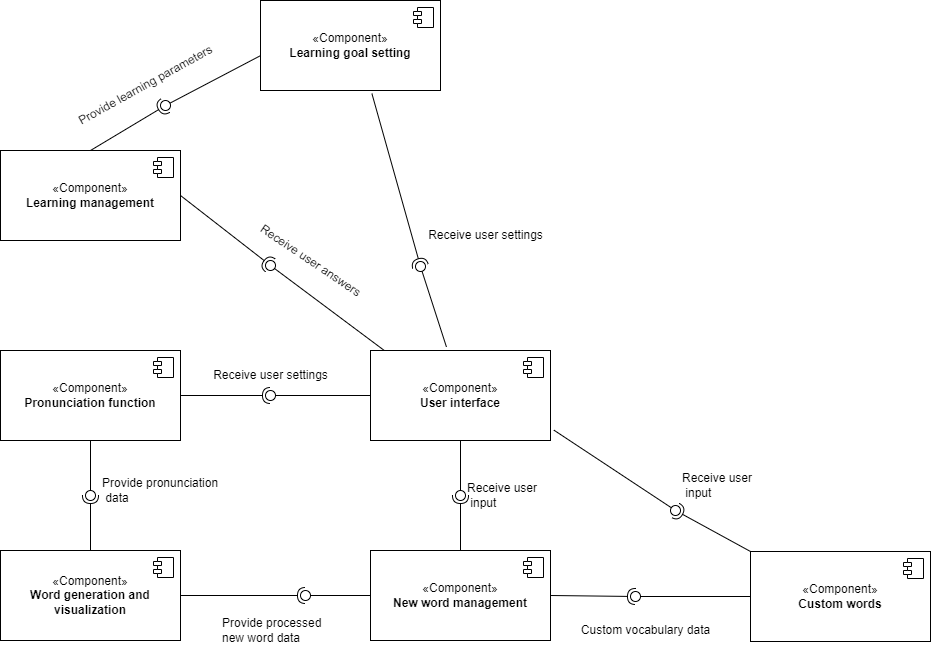

The diagram above was exported from draw.io. Its source (the exported page's mxGraphModel, read from the mxfile embedded in the PNG):
<mxGraphModel dx="934" dy="499" grid="1" gridSize="10" guides="1" tooltips="1" connect="1" arrows="1" fold="1" page="1" pageScale="1" pageWidth="1200" pageHeight="1600" math="0" shadow="0">
  <root>
    <mxCell id="0" />
    <mxCell id="1" parent="0" />
    <mxCell id="Hc3Tz86l8l19YMrTEk-I-75" value="«Component»&lt;br&gt;&lt;b&gt;User interface&lt;/b&gt;" style="html=1;dropTarget=0;whiteSpace=wrap;" vertex="1" parent="1">
      <mxGeometry x="670" y="590" width="180" height="90" as="geometry" />
    </mxCell>
    <mxCell id="Hc3Tz86l8l19YMrTEk-I-76" value="" style="shape=module;jettyWidth=8;jettyHeight=4;" vertex="1" parent="Hc3Tz86l8l19YMrTEk-I-75">
      <mxGeometry x="1" width="20" height="20" relative="1" as="geometry">
        <mxPoint x="-27" y="7" as="offset" />
      </mxGeometry>
    </mxCell>
    <mxCell id="Hc3Tz86l8l19YMrTEk-I-77" value="«Component»&lt;br&gt;&lt;b&gt;New word management&lt;/b&gt;" style="html=1;dropTarget=0;whiteSpace=wrap;" vertex="1" parent="1">
      <mxGeometry x="670" y="790" width="180" height="90" as="geometry" />
    </mxCell>
    <mxCell id="Hc3Tz86l8l19YMrTEk-I-78" value="" style="shape=module;jettyWidth=8;jettyHeight=4;" vertex="1" parent="Hc3Tz86l8l19YMrTEk-I-77">
      <mxGeometry x="1" width="20" height="20" relative="1" as="geometry">
        <mxPoint x="-27" y="7" as="offset" />
      </mxGeometry>
    </mxCell>
    <mxCell id="Hc3Tz86l8l19YMrTEk-I-79" value="«Component»&lt;br&gt;&lt;b&gt;Custom words&lt;/b&gt;" style="html=1;dropTarget=0;whiteSpace=wrap;" vertex="1" parent="1">
      <mxGeometry x="1050" y="791" width="180" height="90" as="geometry" />
    </mxCell>
    <mxCell id="Hc3Tz86l8l19YMrTEk-I-80" value="" style="shape=module;jettyWidth=8;jettyHeight=4;" vertex="1" parent="Hc3Tz86l8l19YMrTEk-I-79">
      <mxGeometry x="1" width="20" height="20" relative="1" as="geometry">
        <mxPoint x="-27" y="7" as="offset" />
      </mxGeometry>
    </mxCell>
    <mxCell id="Hc3Tz86l8l19YMrTEk-I-81" value="" style="rounded=0;orthogonalLoop=1;jettySize=auto;html=1;endArrow=halfCircle;endFill=0;endSize=6;strokeWidth=1;sketch=0;exitX=0.5;exitY=0;exitDx=0;exitDy=0;" edge="1" target="Hc3Tz86l8l19YMrTEk-I-83" parent="1" source="Hc3Tz86l8l19YMrTEk-I-77">
      <mxGeometry relative="1" as="geometry">
        <mxPoint x="780" y="735" as="sourcePoint" />
      </mxGeometry>
    </mxCell>
    <mxCell id="Hc3Tz86l8l19YMrTEk-I-82" value="" style="rounded=0;orthogonalLoop=1;jettySize=auto;html=1;endArrow=oval;endFill=0;sketch=0;sourcePerimeterSpacing=0;targetPerimeterSpacing=0;endSize=10;exitX=0.5;exitY=1;exitDx=0;exitDy=0;" edge="1" target="Hc3Tz86l8l19YMrTEk-I-83" parent="1" source="Hc3Tz86l8l19YMrTEk-I-75">
      <mxGeometry relative="1" as="geometry">
        <mxPoint x="740" y="735" as="sourcePoint" />
      </mxGeometry>
    </mxCell>
    <mxCell id="Hc3Tz86l8l19YMrTEk-I-83" value="" style="ellipse;whiteSpace=wrap;html=1;align=center;aspect=fixed;fillColor=none;strokeColor=none;resizable=0;perimeter=centerPerimeter;rotatable=0;allowArrows=0;points=[];outlineConnect=1;" vertex="1" parent="1">
      <mxGeometry x="755" y="730" width="10" height="10" as="geometry" />
    </mxCell>
    <mxCell id="Hc3Tz86l8l19YMrTEk-I-84" value="Receive user&lt;br&gt;&amp;nbsp;input" style="text;html=1;align=left;verticalAlign=middle;resizable=0;points=[];autosize=1;strokeColor=none;fillColor=none;" vertex="1" parent="1">
      <mxGeometry x="765" y="715" width="90" height="40" as="geometry" />
    </mxCell>
    <mxCell id="Hc3Tz86l8l19YMrTEk-I-85" value="«Component»&lt;br&gt;&lt;b&gt;Word generation and visualization&lt;/b&gt;" style="html=1;dropTarget=0;whiteSpace=wrap;" vertex="1" parent="1">
      <mxGeometry x="300" y="790" width="180" height="90" as="geometry" />
    </mxCell>
    <mxCell id="Hc3Tz86l8l19YMrTEk-I-86" value="" style="shape=module;jettyWidth=8;jettyHeight=4;" vertex="1" parent="Hc3Tz86l8l19YMrTEk-I-85">
      <mxGeometry x="1" width="20" height="20" relative="1" as="geometry">
        <mxPoint x="-27" y="7" as="offset" />
      </mxGeometry>
    </mxCell>
    <mxCell id="Hc3Tz86l8l19YMrTEk-I-87" value="" style="rounded=0;orthogonalLoop=1;jettySize=auto;html=1;endArrow=halfCircle;endFill=0;endSize=6;strokeWidth=1;sketch=0;exitX=1;exitY=0.5;exitDx=0;exitDy=0;" edge="1" target="Hc3Tz86l8l19YMrTEk-I-89" parent="1" source="Hc3Tz86l8l19YMrTEk-I-85">
      <mxGeometry relative="1" as="geometry">
        <mxPoint x="630" y="835" as="sourcePoint" />
      </mxGeometry>
    </mxCell>
    <mxCell id="Hc3Tz86l8l19YMrTEk-I-88" value="" style="rounded=0;orthogonalLoop=1;jettySize=auto;html=1;endArrow=oval;endFill=0;sketch=0;sourcePerimeterSpacing=0;targetPerimeterSpacing=0;endSize=10;exitX=0;exitY=0.5;exitDx=0;exitDy=0;" edge="1" target="Hc3Tz86l8l19YMrTEk-I-89" parent="1" source="Hc3Tz86l8l19YMrTEk-I-77">
      <mxGeometry relative="1" as="geometry">
        <mxPoint x="590" y="835" as="sourcePoint" />
      </mxGeometry>
    </mxCell>
    <mxCell id="Hc3Tz86l8l19YMrTEk-I-89" value="" style="ellipse;whiteSpace=wrap;html=1;align=center;aspect=fixed;fillColor=none;strokeColor=none;resizable=0;perimeter=centerPerimeter;rotatable=0;allowArrows=0;points=[];outlineConnect=1;" vertex="1" parent="1">
      <mxGeometry x="600" y="830" width="10" height="10" as="geometry" />
    </mxCell>
    <mxCell id="Hc3Tz86l8l19YMrTEk-I-90" value="Provide processed &lt;br&gt;new word data" style="text;html=1;align=left;verticalAlign=middle;resizable=0;points=[];autosize=1;strokeColor=none;fillColor=none;" vertex="1" parent="1">
      <mxGeometry x="520" y="850" width="120" height="40" as="geometry" />
    </mxCell>
    <mxCell id="Hc3Tz86l8l19YMrTEk-I-91" value="" style="rounded=0;orthogonalLoop=1;jettySize=auto;html=1;endArrow=halfCircle;endFill=0;endSize=6;strokeWidth=1;sketch=0;exitX=1;exitY=0.5;exitDx=0;exitDy=0;" edge="1" target="Hc3Tz86l8l19YMrTEk-I-93" parent="1" source="Hc3Tz86l8l19YMrTEk-I-77">
      <mxGeometry relative="1" as="geometry">
        <mxPoint x="940" y="836" as="sourcePoint" />
      </mxGeometry>
    </mxCell>
    <mxCell id="Hc3Tz86l8l19YMrTEk-I-92" value="" style="rounded=0;orthogonalLoop=1;jettySize=auto;html=1;endArrow=oval;endFill=0;sketch=0;sourcePerimeterSpacing=0;targetPerimeterSpacing=0;endSize=10;exitX=0;exitY=0.5;exitDx=0;exitDy=0;" edge="1" target="Hc3Tz86l8l19YMrTEk-I-93" parent="1" source="Hc3Tz86l8l19YMrTEk-I-79">
      <mxGeometry relative="1" as="geometry">
        <mxPoint x="900" y="836" as="sourcePoint" />
      </mxGeometry>
    </mxCell>
    <mxCell id="Hc3Tz86l8l19YMrTEk-I-93" value="" style="ellipse;whiteSpace=wrap;html=1;align=center;aspect=fixed;fillColor=none;strokeColor=none;resizable=0;perimeter=centerPerimeter;rotatable=0;allowArrows=0;points=[];outlineConnect=1;" vertex="1" parent="1">
      <mxGeometry x="930" y="831" width="10" height="10" as="geometry" />
    </mxCell>
    <mxCell id="Hc3Tz86l8l19YMrTEk-I-94" value="Custom vocabulary data" style="text;html=1;align=center;verticalAlign=middle;resizable=0;points=[];autosize=1;strokeColor=none;fillColor=none;" vertex="1" parent="1">
      <mxGeometry x="870" y="855" width="150" height="30" as="geometry" />
    </mxCell>
    <mxCell id="Hc3Tz86l8l19YMrTEk-I-95" value="" style="rounded=0;orthogonalLoop=1;jettySize=auto;html=1;endArrow=halfCircle;endFill=0;endSize=6;strokeWidth=1;sketch=0;exitX=0;exitY=0;exitDx=0;exitDy=0;" edge="1" target="Hc3Tz86l8l19YMrTEk-I-97" parent="1" source="Hc3Tz86l8l19YMrTEk-I-79">
      <mxGeometry relative="1" as="geometry">
        <mxPoint x="990" y="760" as="sourcePoint" />
      </mxGeometry>
    </mxCell>
    <mxCell id="Hc3Tz86l8l19YMrTEk-I-96" value="" style="rounded=0;orthogonalLoop=1;jettySize=auto;html=1;endArrow=oval;endFill=0;sketch=0;sourcePerimeterSpacing=0;targetPerimeterSpacing=0;endSize=10;exitX=1.019;exitY=0.885;exitDx=0;exitDy=0;exitPerimeter=0;" edge="1" target="Hc3Tz86l8l19YMrTEk-I-97" parent="1" source="Hc3Tz86l8l19YMrTEk-I-75">
      <mxGeometry relative="1" as="geometry">
        <mxPoint x="950" y="760" as="sourcePoint" />
      </mxGeometry>
    </mxCell>
    <mxCell id="Hc3Tz86l8l19YMrTEk-I-97" value="" style="ellipse;whiteSpace=wrap;html=1;align=center;aspect=fixed;fillColor=none;strokeColor=none;resizable=0;perimeter=centerPerimeter;rotatable=0;allowArrows=0;points=[];outlineConnect=1;" vertex="1" parent="1">
      <mxGeometry x="970" y="745" width="10" height="10" as="geometry" />
    </mxCell>
    <mxCell id="Hc3Tz86l8l19YMrTEk-I-98" value="Receive user&lt;br&gt;&amp;nbsp;input" style="text;html=1;align=left;verticalAlign=middle;resizable=0;points=[];autosize=1;strokeColor=none;fillColor=none;" vertex="1" parent="1">
      <mxGeometry x="980" y="705" width="90" height="40" as="geometry" />
    </mxCell>
    <mxCell id="Hc3Tz86l8l19YMrTEk-I-99" value="«Component»&lt;br&gt;&lt;b&gt;Pronunciation function&lt;/b&gt;" style="html=1;dropTarget=0;whiteSpace=wrap;" vertex="1" parent="1">
      <mxGeometry x="300" y="590" width="180" height="90" as="geometry" />
    </mxCell>
    <mxCell id="Hc3Tz86l8l19YMrTEk-I-100" value="" style="shape=module;jettyWidth=8;jettyHeight=4;" vertex="1" parent="Hc3Tz86l8l19YMrTEk-I-99">
      <mxGeometry x="1" width="20" height="20" relative="1" as="geometry">
        <mxPoint x="-27" y="7" as="offset" />
      </mxGeometry>
    </mxCell>
    <mxCell id="Hc3Tz86l8l19YMrTEk-I-104" value="" style="rounded=0;orthogonalLoop=1;jettySize=auto;html=1;endArrow=halfCircle;endFill=0;endSize=6;strokeWidth=1;sketch=0;exitX=1;exitY=0.5;exitDx=0;exitDy=0;" edge="1" target="Hc3Tz86l8l19YMrTEk-I-106" parent="1" source="Hc3Tz86l8l19YMrTEk-I-99">
      <mxGeometry relative="1" as="geometry">
        <mxPoint x="490" y="700" as="sourcePoint" />
      </mxGeometry>
    </mxCell>
    <mxCell id="Hc3Tz86l8l19YMrTEk-I-105" value="" style="rounded=0;orthogonalLoop=1;jettySize=auto;html=1;endArrow=oval;endFill=0;sketch=0;sourcePerimeterSpacing=0;targetPerimeterSpacing=0;endSize=10;exitX=0;exitY=0.5;exitDx=0;exitDy=0;" edge="1" target="Hc3Tz86l8l19YMrTEk-I-106" parent="1" source="Hc3Tz86l8l19YMrTEk-I-75">
      <mxGeometry relative="1" as="geometry">
        <mxPoint x="550" y="635" as="sourcePoint" />
      </mxGeometry>
    </mxCell>
    <mxCell id="Hc3Tz86l8l19YMrTEk-I-106" value="" style="ellipse;whiteSpace=wrap;html=1;align=center;aspect=fixed;fillColor=none;strokeColor=none;resizable=0;perimeter=centerPerimeter;rotatable=0;allowArrows=0;points=[];outlineConnect=1;" vertex="1" parent="1">
      <mxGeometry x="565" y="630" width="10" height="10" as="geometry" />
    </mxCell>
    <mxCell id="Hc3Tz86l8l19YMrTEk-I-107" value="Receive user settings" style="text;html=1;align=center;verticalAlign=middle;resizable=0;points=[];autosize=1;strokeColor=none;fillColor=none;" vertex="1" parent="1">
      <mxGeometry x="500" y="600" width="140" height="30" as="geometry" />
    </mxCell>
    <mxCell id="Hc3Tz86l8l19YMrTEk-I-111" value="" style="rounded=0;orthogonalLoop=1;jettySize=auto;html=1;endArrow=halfCircle;endFill=0;endSize=6;strokeWidth=1;sketch=0;exitX=0.5;exitY=0;exitDx=0;exitDy=0;" edge="1" target="Hc3Tz86l8l19YMrTEk-I-113" parent="1" source="Hc3Tz86l8l19YMrTEk-I-85">
      <mxGeometry relative="1" as="geometry">
        <mxPoint x="410" y="735" as="sourcePoint" />
      </mxGeometry>
    </mxCell>
    <mxCell id="Hc3Tz86l8l19YMrTEk-I-112" value="" style="rounded=0;orthogonalLoop=1;jettySize=auto;html=1;endArrow=oval;endFill=0;sketch=0;sourcePerimeterSpacing=0;targetPerimeterSpacing=0;endSize=10;exitX=0.5;exitY=1;exitDx=0;exitDy=0;" edge="1" target="Hc3Tz86l8l19YMrTEk-I-113" parent="1" source="Hc3Tz86l8l19YMrTEk-I-99">
      <mxGeometry relative="1" as="geometry">
        <mxPoint x="370" y="735" as="sourcePoint" />
      </mxGeometry>
    </mxCell>
    <mxCell id="Hc3Tz86l8l19YMrTEk-I-113" value="" style="ellipse;whiteSpace=wrap;html=1;align=center;aspect=fixed;fillColor=none;strokeColor=none;resizable=0;perimeter=centerPerimeter;rotatable=0;allowArrows=0;points=[];outlineConnect=1;" vertex="1" parent="1">
      <mxGeometry x="385" y="730" width="10" height="10" as="geometry" />
    </mxCell>
    <mxCell id="Hc3Tz86l8l19YMrTEk-I-114" value="Provide pronunciation&lt;br&gt;&amp;nbsp;data" style="text;html=1;align=left;verticalAlign=middle;resizable=0;points=[];autosize=1;strokeColor=none;fillColor=none;" vertex="1" parent="1">
      <mxGeometry x="400" y="710" width="140" height="40" as="geometry" />
    </mxCell>
    <mxCell id="Hc3Tz86l8l19YMrTEk-I-115" value="«Component»&lt;br&gt;&lt;b&gt;Learning management&lt;/b&gt;" style="html=1;dropTarget=0;whiteSpace=wrap;" vertex="1" parent="1">
      <mxGeometry x="300" y="390" width="180" height="90" as="geometry" />
    </mxCell>
    <mxCell id="Hc3Tz86l8l19YMrTEk-I-116" value="" style="shape=module;jettyWidth=8;jettyHeight=4;" vertex="1" parent="Hc3Tz86l8l19YMrTEk-I-115">
      <mxGeometry x="1" width="20" height="20" relative="1" as="geometry">
        <mxPoint x="-27" y="7" as="offset" />
      </mxGeometry>
    </mxCell>
    <mxCell id="Hc3Tz86l8l19YMrTEk-I-117" value="" style="rounded=0;orthogonalLoop=1;jettySize=auto;html=1;endArrow=halfCircle;endFill=0;endSize=6;strokeWidth=1;sketch=0;exitX=1;exitY=0.5;exitDx=0;exitDy=0;" edge="1" target="Hc3Tz86l8l19YMrTEk-I-119" parent="1" source="Hc3Tz86l8l19YMrTEk-I-115">
      <mxGeometry relative="1" as="geometry">
        <mxPoint x="625" y="485" as="sourcePoint" />
      </mxGeometry>
    </mxCell>
    <mxCell id="Hc3Tz86l8l19YMrTEk-I-118" value="" style="rounded=0;orthogonalLoop=1;jettySize=auto;html=1;endArrow=oval;endFill=0;sketch=0;sourcePerimeterSpacing=0;targetPerimeterSpacing=0;endSize=10;exitX=0.074;exitY=-0.004;exitDx=0;exitDy=0;exitPerimeter=0;" edge="1" target="Hc3Tz86l8l19YMrTEk-I-119" parent="1" source="Hc3Tz86l8l19YMrTEk-I-75">
      <mxGeometry relative="1" as="geometry">
        <mxPoint x="585" y="485" as="sourcePoint" />
      </mxGeometry>
    </mxCell>
    <mxCell id="Hc3Tz86l8l19YMrTEk-I-119" value="" style="ellipse;whiteSpace=wrap;html=1;align=center;aspect=fixed;fillColor=none;strokeColor=none;resizable=0;perimeter=centerPerimeter;rotatable=0;allowArrows=0;points=[];outlineConnect=1;" vertex="1" parent="1">
      <mxGeometry x="565" y="500" width="10" height="10" as="geometry" />
    </mxCell>
    <mxCell id="Hc3Tz86l8l19YMrTEk-I-120" value="Receive user answers" style="text;html=1;align=center;verticalAlign=middle;resizable=0;points=[];autosize=1;strokeColor=none;fillColor=none;spacingBottom=-1;rotation=34;" vertex="1" parent="1">
      <mxGeometry x="540" y="490" width="140" height="20" as="geometry" />
    </mxCell>
    <mxCell id="Hc3Tz86l8l19YMrTEk-I-121" value="«Component»&lt;br&gt;&lt;b&gt;Learning goal setting&lt;/b&gt;" style="html=1;dropTarget=0;whiteSpace=wrap;" vertex="1" parent="1">
      <mxGeometry x="560" y="240" width="180" height="90" as="geometry" />
    </mxCell>
    <mxCell id="Hc3Tz86l8l19YMrTEk-I-122" value="" style="shape=module;jettyWidth=8;jettyHeight=4;" vertex="1" parent="Hc3Tz86l8l19YMrTEk-I-121">
      <mxGeometry x="1" width="20" height="20" relative="1" as="geometry">
        <mxPoint x="-27" y="7" as="offset" />
      </mxGeometry>
    </mxCell>
    <mxCell id="Hc3Tz86l8l19YMrTEk-I-123" value="" style="rounded=0;orthogonalLoop=1;jettySize=auto;html=1;endArrow=halfCircle;endFill=0;endSize=6;strokeWidth=1;sketch=0;exitX=0.5;exitY=0;exitDx=0;exitDy=0;" edge="1" target="Hc3Tz86l8l19YMrTEk-I-125" parent="1" source="Hc3Tz86l8l19YMrTEk-I-115">
      <mxGeometry relative="1" as="geometry">
        <mxPoint x="394.9999999999998" y="390" as="sourcePoint" />
      </mxGeometry>
    </mxCell>
    <mxCell id="Hc3Tz86l8l19YMrTEk-I-124" value="" style="rounded=0;orthogonalLoop=1;jettySize=auto;html=1;endArrow=oval;endFill=0;sketch=0;sourcePerimeterSpacing=0;targetPerimeterSpacing=0;endSize=10;exitX=-0.004;exitY=0.617;exitDx=0;exitDy=0;exitPerimeter=0;" edge="1" target="Hc3Tz86l8l19YMrTEk-I-125" parent="1" source="Hc3Tz86l8l19YMrTEk-I-121">
      <mxGeometry relative="1" as="geometry">
        <mxPoint x="400" y="326" as="sourcePoint" />
      </mxGeometry>
    </mxCell>
    <mxCell id="Hc3Tz86l8l19YMrTEk-I-125" value="" style="ellipse;whiteSpace=wrap;html=1;align=center;aspect=fixed;fillColor=none;strokeColor=none;resizable=0;perimeter=centerPerimeter;rotatable=0;allowArrows=0;points=[];outlineConnect=1;" vertex="1" parent="1">
      <mxGeometry x="460" y="340" width="10" height="10" as="geometry" />
    </mxCell>
    <mxCell id="Hc3Tz86l8l19YMrTEk-I-126" value="Provide learning parameters" style="text;html=1;align=center;verticalAlign=middle;resizable=0;points=[];autosize=1;strokeColor=none;fillColor=none;rotation=331;" vertex="1" parent="1">
      <mxGeometry x="360" y="310" width="170" height="30" as="geometry" />
    </mxCell>
    <mxCell id="Hc3Tz86l8l19YMrTEk-I-127" value="" style="rounded=0;orthogonalLoop=1;jettySize=auto;html=1;endArrow=halfCircle;endFill=0;endSize=6;strokeWidth=1;sketch=0;exitX=0.619;exitY=1.035;exitDx=0;exitDy=0;exitPerimeter=0;" edge="1" target="Hc3Tz86l8l19YMrTEk-I-129" parent="1" source="Hc3Tz86l8l19YMrTEk-I-121">
      <mxGeometry relative="1" as="geometry">
        <mxPoint x="740" y="506" as="sourcePoint" />
      </mxGeometry>
    </mxCell>
    <mxCell id="Hc3Tz86l8l19YMrTEk-I-128" value="" style="rounded=0;orthogonalLoop=1;jettySize=auto;html=1;endArrow=oval;endFill=0;sketch=0;sourcePerimeterSpacing=0;targetPerimeterSpacing=0;endSize=10;exitX=0.422;exitY=-0.039;exitDx=0;exitDy=0;exitPerimeter=0;" edge="1" target="Hc3Tz86l8l19YMrTEk-I-129" parent="1" source="Hc3Tz86l8l19YMrTEk-I-75">
      <mxGeometry relative="1" as="geometry">
        <mxPoint x="700" y="506" as="sourcePoint" />
      </mxGeometry>
    </mxCell>
    <mxCell id="Hc3Tz86l8l19YMrTEk-I-129" value="" style="ellipse;whiteSpace=wrap;html=1;align=center;aspect=fixed;fillColor=none;strokeColor=none;resizable=0;perimeter=centerPerimeter;rotatable=0;allowArrows=0;points=[];outlineConnect=1;" vertex="1" parent="1">
      <mxGeometry x="715" y="501" width="10" height="10" as="geometry" />
    </mxCell>
    <mxCell id="Hc3Tz86l8l19YMrTEk-I-130" value="Receive user settings" style="text;html=1;align=center;verticalAlign=middle;resizable=0;points=[];autosize=1;strokeColor=none;fillColor=none;" vertex="1" parent="1">
      <mxGeometry x="715" y="460" width="140" height="30" as="geometry" />
    </mxCell>
  </root>
</mxGraphModel>